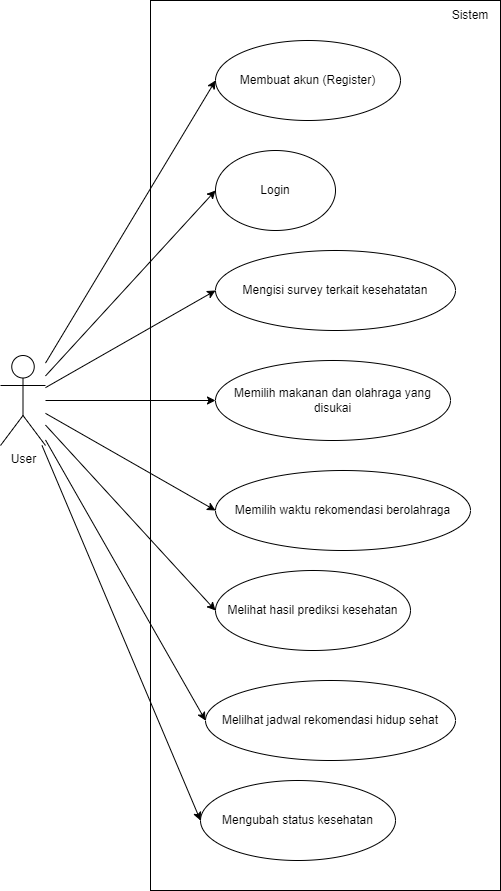

The diagram above was exported from draw.io. Its source (the exported page's mxGraphModel, read from the mxfile embedded in the PNG):
<mxGraphModel dx="1290" dy="565" grid="1" gridSize="10" guides="1" tooltips="1" connect="1" arrows="1" fold="1" page="0" pageScale="1" pageWidth="850" pageHeight="1100" math="0" shadow="0">
  <root>
    <mxCell id="0" />
    <mxCell id="1" parent="0" />
    <mxCell id="-7CKt9aprZRmyBzbIZFG-1" value="" style="rounded=0;whiteSpace=wrap;html=1;" parent="1" vertex="1">
      <mxGeometry x="210" y="50" width="350" height="890" as="geometry" />
    </mxCell>
    <mxCell id="zkR2hCJK5UQWSqJDyrkc-2" value="User" style="shape=umlActor;verticalLabelPosition=bottom;verticalAlign=top;html=1;outlineConnect=0;" parent="1" vertex="1">
      <mxGeometry x="60" y="405" width="45" height="90" as="geometry" />
    </mxCell>
    <mxCell id="zkR2hCJK5UQWSqJDyrkc-5" value="Membuat akun (Register)" style="ellipse;whiteSpace=wrap;html=1;" parent="1" vertex="1">
      <mxGeometry x="275" y="90" width="185" height="80" as="geometry" />
    </mxCell>
    <mxCell id="zkR2hCJK5UQWSqJDyrkc-6" value="Login" style="ellipse;whiteSpace=wrap;html=1;" parent="1" vertex="1">
      <mxGeometry x="275" y="200" width="120" height="80" as="geometry" />
    </mxCell>
    <mxCell id="zkR2hCJK5UQWSqJDyrkc-8" value="" style="endArrow=classic;html=1;rounded=0;entryX=0;entryY=0.5;entryDx=0;entryDy=0;" parent="1" source="zkR2hCJK5UQWSqJDyrkc-2" target="zkR2hCJK5UQWSqJDyrkc-5" edge="1">
      <mxGeometry width="50" height="50" relative="1" as="geometry">
        <mxPoint x="130" y="390" as="sourcePoint" />
        <mxPoint x="170" y="330" as="targetPoint" />
      </mxGeometry>
    </mxCell>
    <mxCell id="zkR2hCJK5UQWSqJDyrkc-9" value="" style="endArrow=classic;html=1;rounded=0;entryX=0;entryY=0.5;entryDx=0;entryDy=0;" parent="1" source="zkR2hCJK5UQWSqJDyrkc-2" target="zkR2hCJK5UQWSqJDyrkc-6" edge="1">
      <mxGeometry width="50" height="50" relative="1" as="geometry">
        <mxPoint x="220" y="410" as="sourcePoint" />
        <mxPoint x="188" y="308" as="targetPoint" />
      </mxGeometry>
    </mxCell>
    <mxCell id="zkR2hCJK5UQWSqJDyrkc-11" value="Mengisi survey terkait kesehatatan" style="ellipse;whiteSpace=wrap;html=1;" parent="1" vertex="1">
      <mxGeometry x="275" y="300" width="240" height="80" as="geometry" />
    </mxCell>
    <mxCell id="zkR2hCJK5UQWSqJDyrkc-13" value="Memilih waktu rekomendasi berolahraga" style="ellipse;whiteSpace=wrap;html=1;" parent="1" vertex="1">
      <mxGeometry x="275" y="520" width="255" height="80" as="geometry" />
    </mxCell>
    <mxCell id="zkR2hCJK5UQWSqJDyrkc-16" value="Memilih makanan dan olahraga yang disukai" style="ellipse;whiteSpace=wrap;html=1;" parent="1" vertex="1">
      <mxGeometry x="275" y="410" width="235" height="80" as="geometry" />
    </mxCell>
    <mxCell id="zkR2hCJK5UQWSqJDyrkc-17" value="Melilhat jadwal rekomendasi hidup sehat" style="ellipse;whiteSpace=wrap;html=1;" parent="1" vertex="1">
      <mxGeometry x="265" y="730" width="250" height="80" as="geometry" />
    </mxCell>
    <mxCell id="zkR2hCJK5UQWSqJDyrkc-18" value="" style="endArrow=classic;html=1;rounded=0;entryX=0;entryY=0.5;entryDx=0;entryDy=0;" parent="1" source="zkR2hCJK5UQWSqJDyrkc-2" target="zkR2hCJK5UQWSqJDyrkc-11" edge="1">
      <mxGeometry width="50" height="50" relative="1" as="geometry">
        <mxPoint x="600" y="460" as="sourcePoint" />
        <mxPoint x="650" y="410" as="targetPoint" />
      </mxGeometry>
    </mxCell>
    <mxCell id="zkR2hCJK5UQWSqJDyrkc-19" value="" style="endArrow=classic;html=1;rounded=0;entryX=0;entryY=0.5;entryDx=0;entryDy=0;" parent="1" source="zkR2hCJK5UQWSqJDyrkc-2" target="zkR2hCJK5UQWSqJDyrkc-16" edge="1">
      <mxGeometry width="50" height="50" relative="1" as="geometry">
        <mxPoint x="600" y="460" as="sourcePoint" />
        <mxPoint x="650" y="410" as="targetPoint" />
      </mxGeometry>
    </mxCell>
    <mxCell id="zkR2hCJK5UQWSqJDyrkc-20" value="" style="endArrow=classic;html=1;rounded=0;entryX=0;entryY=0.5;entryDx=0;entryDy=0;" parent="1" source="zkR2hCJK5UQWSqJDyrkc-2" target="zkR2hCJK5UQWSqJDyrkc-13" edge="1">
      <mxGeometry width="50" height="50" relative="1" as="geometry">
        <mxPoint x="600" y="460" as="sourcePoint" />
        <mxPoint x="650" y="410" as="targetPoint" />
      </mxGeometry>
    </mxCell>
    <mxCell id="zkR2hCJK5UQWSqJDyrkc-21" value="" style="endArrow=classic;html=1;rounded=0;entryX=0;entryY=0.5;entryDx=0;entryDy=0;" parent="1" source="zkR2hCJK5UQWSqJDyrkc-2" target="zkR2hCJK5UQWSqJDyrkc-17" edge="1">
      <mxGeometry width="50" height="50" relative="1" as="geometry">
        <mxPoint x="600" y="460" as="sourcePoint" />
        <mxPoint x="650" y="410" as="targetPoint" />
      </mxGeometry>
    </mxCell>
    <mxCell id="riggDFLKyKljSaRsuMKf-1" value="Mengubah status kesehatan" style="ellipse;whiteSpace=wrap;html=1;" parent="1" vertex="1">
      <mxGeometry x="260" y="830" width="195" height="80" as="geometry" />
    </mxCell>
    <mxCell id="riggDFLKyKljSaRsuMKf-2" value="" style="endArrow=classic;html=1;rounded=0;entryX=0;entryY=0.5;entryDx=0;entryDy=0;" parent="1" source="zkR2hCJK5UQWSqJDyrkc-2" target="riggDFLKyKljSaRsuMKf-1" edge="1">
      <mxGeometry width="50" height="50" relative="1" as="geometry">
        <mxPoint x="600" y="660" as="sourcePoint" />
        <mxPoint x="650" y="610" as="targetPoint" />
      </mxGeometry>
    </mxCell>
    <mxCell id="-7CKt9aprZRmyBzbIZFG-2" value="Sistem" style="text;html=1;align=center;verticalAlign=middle;whiteSpace=wrap;rounded=0;" parent="1" vertex="1">
      <mxGeometry x="500" y="50" width="60" height="30" as="geometry" />
    </mxCell>
    <mxCell id="hEAqsbj0wOEsdgUxAqiz-1" value="Melihat hasil prediksi kesehatan" style="ellipse;whiteSpace=wrap;html=1;" vertex="1" parent="1">
      <mxGeometry x="275" y="620" width="195" height="80" as="geometry" />
    </mxCell>
    <mxCell id="hEAqsbj0wOEsdgUxAqiz-2" value="" style="endArrow=classic;html=1;rounded=0;entryX=0;entryY=0.5;entryDx=0;entryDy=0;" edge="1" parent="1" source="zkR2hCJK5UQWSqJDyrkc-2" target="hEAqsbj0wOEsdgUxAqiz-1">
      <mxGeometry width="50" height="50" relative="1" as="geometry">
        <mxPoint x="640" y="620" as="sourcePoint" />
        <mxPoint x="690" y="570" as="targetPoint" />
      </mxGeometry>
    </mxCell>
  </root>
</mxGraphModel>